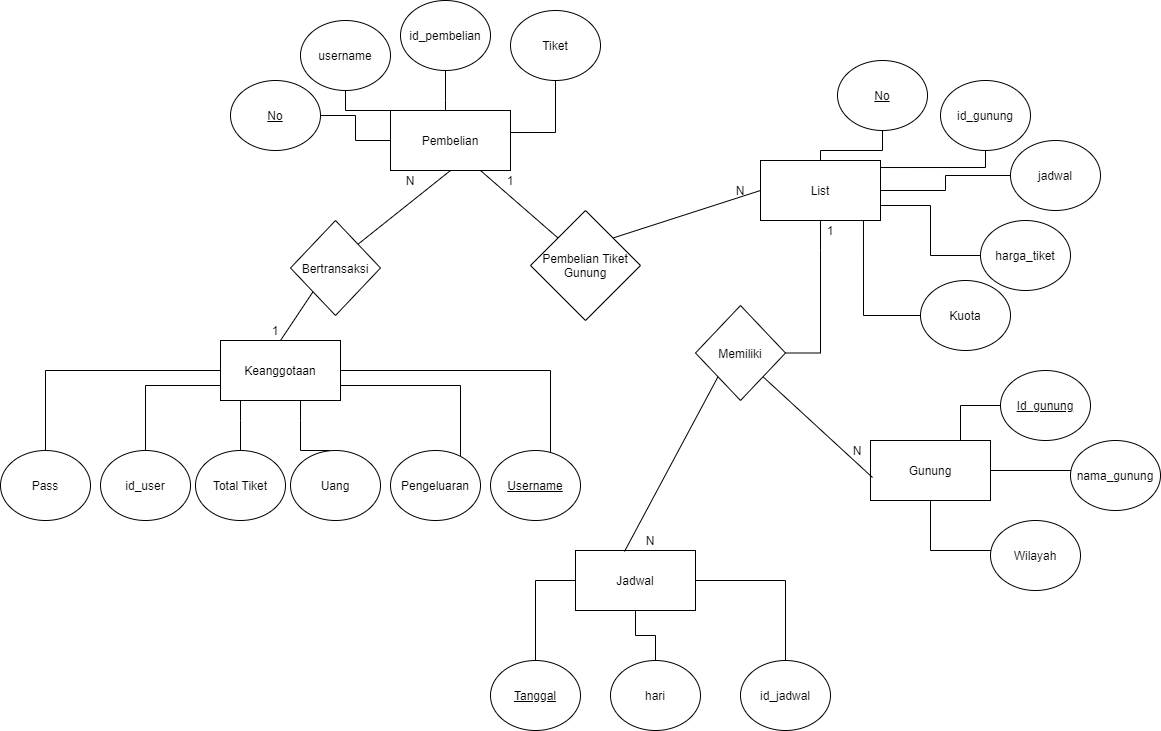

The diagram above was exported from draw.io. Its source (the exported page's mxGraphModel, read from the mxfile embedded in the PNG):
<mxGraphModel dx="1695" dy="1594" grid="1" gridSize="10" guides="1" tooltips="1" connect="1" arrows="1" fold="1" page="1" pageScale="1" pageWidth="827" pageHeight="1169" math="0" shadow="0">
  <root>
    <mxCell id="0" />
    <mxCell id="1" parent="0" />
    <mxCell id="aUHMjxnr3wHJG_6MxENg-1" value="Keanggotaan" style="rounded=0;whiteSpace=wrap;html=1;" parent="1" vertex="1">
      <mxGeometry x="120" y="300" width="120" height="60" as="geometry" />
    </mxCell>
    <mxCell id="aUHMjxnr3wHJG_6MxENg-2" value="Pembelian" style="rounded=0;whiteSpace=wrap;html=1;" parent="1" vertex="1">
      <mxGeometry x="290" y="70" width="120" height="60" as="geometry" />
    </mxCell>
    <mxCell id="aUHMjxnr3wHJG_6MxENg-3" value="List" style="rounded=0;whiteSpace=wrap;html=1;" parent="1" vertex="1">
      <mxGeometry x="660" y="120" width="120" height="60" as="geometry" />
    </mxCell>
    <mxCell id="aUHMjxnr3wHJG_6MxENg-4" value="Gunung" style="rounded=0;whiteSpace=wrap;html=1;" parent="1" vertex="1">
      <mxGeometry x="770" y="400" width="120" height="60" as="geometry" />
    </mxCell>
    <mxCell id="aUHMjxnr3wHJG_6MxENg-5" value="Jadwal" style="rounded=0;whiteSpace=wrap;html=1;" parent="1" vertex="1">
      <mxGeometry x="475" y="510" width="120" height="60" as="geometry" />
    </mxCell>
    <mxCell id="aUHMjxnr3wHJG_6MxENg-12" value="" style="edgeStyle=orthogonalEdgeStyle;rounded=0;orthogonalLoop=1;jettySize=auto;html=1;entryX=0;entryY=0.75;entryDx=0;entryDy=0;endArrow=none;endFill=0;" parent="1" source="aUHMjxnr3wHJG_6MxENg-6" target="aUHMjxnr3wHJG_6MxENg-1" edge="1">
      <mxGeometry relative="1" as="geometry">
        <mxPoint x="90" y="340" as="targetPoint" />
        <Array as="points">
          <mxPoint x="45" y="345" />
        </Array>
      </mxGeometry>
    </mxCell>
    <mxCell id="aUHMjxnr3wHJG_6MxENg-6" value="id_user" style="ellipse;whiteSpace=wrap;html=1;" parent="1" vertex="1">
      <mxGeometry y="410" width="90" height="70" as="geometry" />
    </mxCell>
    <mxCell id="aUHMjxnr3wHJG_6MxENg-14" value="" style="edgeStyle=orthogonalEdgeStyle;rounded=0;orthogonalLoop=1;jettySize=auto;html=1;endArrow=none;endFill=0;" parent="1" target="aUHMjxnr3wHJG_6MxENg-1" edge="1">
      <mxGeometry relative="1" as="geometry">
        <mxPoint x="230" y="410" as="sourcePoint" />
        <Array as="points">
          <mxPoint x="200" y="380" />
          <mxPoint x="200" y="380" />
        </Array>
      </mxGeometry>
    </mxCell>
    <mxCell id="aUHMjxnr3wHJG_6MxENg-7" value="Uang" style="ellipse;whiteSpace=wrap;html=1;" parent="1" vertex="1">
      <mxGeometry x="190" y="410" width="90" height="70" as="geometry" />
    </mxCell>
    <mxCell id="aUHMjxnr3wHJG_6MxENg-16" value="" style="edgeStyle=orthogonalEdgeStyle;rounded=0;orthogonalLoop=1;jettySize=auto;html=1;entryX=1;entryY=0.75;entryDx=0;entryDy=0;endArrow=none;endFill=0;" parent="1" source="aUHMjxnr3wHJG_6MxENg-9" target="aUHMjxnr3wHJG_6MxENg-1" edge="1">
      <mxGeometry relative="1" as="geometry">
        <mxPoint x="335" y="330" as="targetPoint" />
        <Array as="points">
          <mxPoint x="360" y="345" />
        </Array>
      </mxGeometry>
    </mxCell>
    <mxCell id="aUHMjxnr3wHJG_6MxENg-9" value="Pengeluaran" style="ellipse;whiteSpace=wrap;html=1;" parent="1" vertex="1">
      <mxGeometry x="290" y="410" width="90" height="70" as="geometry" />
    </mxCell>
    <mxCell id="aUHMjxnr3wHJG_6MxENg-13" value="" style="edgeStyle=orthogonalEdgeStyle;rounded=0;orthogonalLoop=1;jettySize=auto;html=1;endArrow=none;endFill=0;" parent="1" source="aUHMjxnr3wHJG_6MxENg-10" target="aUHMjxnr3wHJG_6MxENg-1" edge="1">
      <mxGeometry relative="1" as="geometry">
        <Array as="points">
          <mxPoint x="140" y="380" />
          <mxPoint x="140" y="380" />
        </Array>
      </mxGeometry>
    </mxCell>
    <mxCell id="aUHMjxnr3wHJG_6MxENg-10" value="Total Tiket" style="ellipse;whiteSpace=wrap;html=1;" parent="1" vertex="1">
      <mxGeometry x="95" y="410" width="90" height="70" as="geometry" />
    </mxCell>
    <mxCell id="aUHMjxnr3wHJG_6MxENg-24" value="" style="edgeStyle=orthogonalEdgeStyle;rounded=0;orthogonalLoop=1;jettySize=auto;html=1;entryX=0;entryY=0;entryDx=0;entryDy=0;endArrow=none;endFill=0;" parent="1" source="aUHMjxnr3wHJG_6MxENg-17" target="aUHMjxnr3wHJG_6MxENg-2" edge="1">
      <mxGeometry relative="1" as="geometry">
        <mxPoint x="245" y="130" as="targetPoint" />
      </mxGeometry>
    </mxCell>
    <mxCell id="aUHMjxnr3wHJG_6MxENg-17" value="username" style="ellipse;whiteSpace=wrap;html=1;" parent="1" vertex="1">
      <mxGeometry x="200" y="-20" width="90" height="70" as="geometry" />
    </mxCell>
    <mxCell id="aUHMjxnr3wHJG_6MxENg-28" value="" style="edgeStyle=orthogonalEdgeStyle;rounded=0;orthogonalLoop=1;jettySize=auto;html=1;entryX=1;entryY=0.367;entryDx=0;entryDy=0;entryPerimeter=0;endArrow=none;endFill=0;" parent="1" source="aUHMjxnr3wHJG_6MxENg-18" target="aUHMjxnr3wHJG_6MxENg-2" edge="1">
      <mxGeometry relative="1" as="geometry" />
    </mxCell>
    <mxCell id="aUHMjxnr3wHJG_6MxENg-18" value="Tiket" style="ellipse;whiteSpace=wrap;html=1;" parent="1" vertex="1">
      <mxGeometry x="410" y="-30" width="90" height="70" as="geometry" />
    </mxCell>
    <mxCell id="aUHMjxnr3wHJG_6MxENg-22" value="" style="edgeStyle=orthogonalEdgeStyle;rounded=0;orthogonalLoop=1;jettySize=auto;html=1;endArrow=none;endFill=0;" parent="1" source="aUHMjxnr3wHJG_6MxENg-20" target="aUHMjxnr3wHJG_6MxENg-2" edge="1">
      <mxGeometry relative="1" as="geometry">
        <Array as="points">
          <mxPoint x="345" y="60" />
          <mxPoint x="345" y="60" />
        </Array>
      </mxGeometry>
    </mxCell>
    <mxCell id="aUHMjxnr3wHJG_6MxENg-20" value="id_pembelian" style="ellipse;whiteSpace=wrap;html=1;" parent="1" vertex="1">
      <mxGeometry x="300" y="-40" width="90" height="70" as="geometry" />
    </mxCell>
    <mxCell id="aUHMjxnr3wHJG_6MxENg-26" value="" style="edgeStyle=orthogonalEdgeStyle;rounded=0;orthogonalLoop=1;jettySize=auto;html=1;entryX=0;entryY=0.5;entryDx=0;entryDy=0;endArrow=none;endFill=0;" parent="1" source="aUHMjxnr3wHJG_6MxENg-21" target="aUHMjxnr3wHJG_6MxENg-2" edge="1">
      <mxGeometry relative="1" as="geometry">
        <mxPoint x="300" y="75" as="targetPoint" />
      </mxGeometry>
    </mxCell>
    <mxCell id="aUHMjxnr3wHJG_6MxENg-21" value="&lt;u&gt;No&lt;/u&gt;" style="ellipse;whiteSpace=wrap;html=1;" parent="1" vertex="1">
      <mxGeometry x="130" y="40" width="90" height="70" as="geometry" />
    </mxCell>
    <mxCell id="aUHMjxnr3wHJG_6MxENg-37" value="" style="edgeStyle=orthogonalEdgeStyle;rounded=0;orthogonalLoop=1;jettySize=auto;html=1;entryX=1;entryY=0.117;entryDx=0;entryDy=0;entryPerimeter=0;endArrow=none;endFill=0;" parent="1" source="aUHMjxnr3wHJG_6MxENg-30" target="aUHMjxnr3wHJG_6MxENg-3" edge="1">
      <mxGeometry relative="1" as="geometry">
        <mxPoint x="840" y="140" as="targetPoint" />
        <Array as="points">
          <mxPoint x="885" y="127" />
        </Array>
      </mxGeometry>
    </mxCell>
    <mxCell id="aUHMjxnr3wHJG_6MxENg-30" value="id_gunung" style="ellipse;whiteSpace=wrap;html=1;" parent="1" vertex="1">
      <mxGeometry x="840" y="40" width="90" height="70" as="geometry" />
    </mxCell>
    <mxCell id="aUHMjxnr3wHJG_6MxENg-41" value="" style="edgeStyle=orthogonalEdgeStyle;rounded=0;orthogonalLoop=1;jettySize=auto;html=1;entryX=1;entryY=0.75;entryDx=0;entryDy=0;endArrow=none;endFill=0;" parent="1" source="aUHMjxnr3wHJG_6MxENg-31" target="aUHMjxnr3wHJG_6MxENg-3" edge="1">
      <mxGeometry relative="1" as="geometry">
        <mxPoint x="800" y="215" as="targetPoint" />
      </mxGeometry>
    </mxCell>
    <mxCell id="aUHMjxnr3wHJG_6MxENg-31" value="harga_tiket" style="ellipse;whiteSpace=wrap;html=1;" parent="1" vertex="1">
      <mxGeometry x="880" y="180" width="90" height="70" as="geometry" />
    </mxCell>
    <mxCell id="aUHMjxnr3wHJG_6MxENg-42" value="" style="edgeStyle=orthogonalEdgeStyle;rounded=0;orthogonalLoop=1;jettySize=auto;html=1;entryX=0.858;entryY=1;entryDx=0;entryDy=0;entryPerimeter=0;endArrow=none;endFill=0;" parent="1" source="aUHMjxnr3wHJG_6MxENg-32" target="aUHMjxnr3wHJG_6MxENg-3" edge="1">
      <mxGeometry relative="1" as="geometry" />
    </mxCell>
    <mxCell id="aUHMjxnr3wHJG_6MxENg-32" value="Kuota" style="ellipse;whiteSpace=wrap;html=1;" parent="1" vertex="1">
      <mxGeometry x="820" y="240" width="90" height="70" as="geometry" />
    </mxCell>
    <mxCell id="aUHMjxnr3wHJG_6MxENg-39" value="" style="edgeStyle=orthogonalEdgeStyle;rounded=0;orthogonalLoop=1;jettySize=auto;html=1;endArrow=none;endFill=0;" parent="1" source="aUHMjxnr3wHJG_6MxENg-33" target="aUHMjxnr3wHJG_6MxENg-3" edge="1">
      <mxGeometry relative="1" as="geometry">
        <mxPoint x="830" y="135" as="targetPoint" />
        <Array as="points" />
      </mxGeometry>
    </mxCell>
    <mxCell id="aUHMjxnr3wHJG_6MxENg-33" value="jadwal" style="ellipse;whiteSpace=wrap;html=1;" parent="1" vertex="1">
      <mxGeometry x="910" y="100" width="90" height="70" as="geometry" />
    </mxCell>
    <mxCell id="aUHMjxnr3wHJG_6MxENg-35" value="" style="edgeStyle=orthogonalEdgeStyle;rounded=0;orthogonalLoop=1;jettySize=auto;html=1;endArrow=none;endFill=0;" parent="1" source="aUHMjxnr3wHJG_6MxENg-34" target="aUHMjxnr3wHJG_6MxENg-3" edge="1">
      <mxGeometry relative="1" as="geometry" />
    </mxCell>
    <mxCell id="aUHMjxnr3wHJG_6MxENg-34" value="&lt;u&gt;No&lt;/u&gt;" style="ellipse;whiteSpace=wrap;html=1;" parent="1" vertex="1">
      <mxGeometry x="737" y="20" width="90" height="70" as="geometry" />
    </mxCell>
    <mxCell id="aUHMjxnr3wHJG_6MxENg-51" value="" style="edgeStyle=orthogonalEdgeStyle;rounded=0;orthogonalLoop=1;jettySize=auto;html=1;endArrow=none;endFill=0;entryX=0.5;entryY=1;entryDx=0;entryDy=0;" parent="1" source="aUHMjxnr3wHJG_6MxENg-43" target="aUHMjxnr3wHJG_6MxENg-4" edge="1">
      <mxGeometry relative="1" as="geometry">
        <mxPoint x="810" y="515" as="targetPoint" />
        <Array as="points">
          <mxPoint x="830" y="510" />
        </Array>
      </mxGeometry>
    </mxCell>
    <mxCell id="aUHMjxnr3wHJG_6MxENg-43" value="Wilayah" style="ellipse;whiteSpace=wrap;html=1;" parent="1" vertex="1">
      <mxGeometry x="890" y="480" width="90" height="70" as="geometry" />
    </mxCell>
    <mxCell id="aUHMjxnr3wHJG_6MxENg-52" value="" style="edgeStyle=orthogonalEdgeStyle;rounded=0;orthogonalLoop=1;jettySize=auto;html=1;endArrow=none;endFill=0;entryX=1;entryY=0.5;entryDx=0;entryDy=0;" parent="1" source="aUHMjxnr3wHJG_6MxENg-46" target="aUHMjxnr3wHJG_6MxENg-4" edge="1">
      <mxGeometry relative="1" as="geometry">
        <Array as="points">
          <mxPoint x="970" y="430" />
          <mxPoint x="970" y="430" />
        </Array>
      </mxGeometry>
    </mxCell>
    <mxCell id="aUHMjxnr3wHJG_6MxENg-46" value="nama_gunung" style="ellipse;whiteSpace=wrap;html=1;" parent="1" vertex="1">
      <mxGeometry x="970" y="400" width="90" height="70" as="geometry" />
    </mxCell>
    <mxCell id="aUHMjxnr3wHJG_6MxENg-53" value="" style="edgeStyle=orthogonalEdgeStyle;rounded=0;orthogonalLoop=1;jettySize=auto;html=1;endArrow=none;endFill=0;entryX=0.75;entryY=0;entryDx=0;entryDy=0;" parent="1" source="aUHMjxnr3wHJG_6MxENg-47" target="aUHMjxnr3wHJG_6MxENg-4" edge="1">
      <mxGeometry relative="1" as="geometry">
        <mxPoint x="850" y="390" as="targetPoint" />
      </mxGeometry>
    </mxCell>
    <mxCell id="aUHMjxnr3wHJG_6MxENg-47" value="&lt;u&gt;Id_gunung&lt;/u&gt;" style="ellipse;whiteSpace=wrap;html=1;" parent="1" vertex="1">
      <mxGeometry x="900" y="330" width="90" height="70" as="geometry" />
    </mxCell>
    <mxCell id="aUHMjxnr3wHJG_6MxENg-61" value="" style="edgeStyle=orthogonalEdgeStyle;rounded=0;orthogonalLoop=1;jettySize=auto;html=1;endArrow=none;endFill=0;entryX=0;entryY=0.5;entryDx=0;entryDy=0;" parent="1" source="aUHMjxnr3wHJG_6MxENg-54" target="aUHMjxnr3wHJG_6MxENg-5" edge="1">
      <mxGeometry relative="1" as="geometry">
        <mxPoint x="450" y="540" as="targetPoint" />
        <Array as="points">
          <mxPoint x="435" y="540" />
        </Array>
      </mxGeometry>
    </mxCell>
    <mxCell id="aUHMjxnr3wHJG_6MxENg-54" value="&lt;u&gt;Tanggal&lt;/u&gt;" style="ellipse;whiteSpace=wrap;html=1;" parent="1" vertex="1">
      <mxGeometry x="390" y="620" width="90" height="70" as="geometry" />
    </mxCell>
    <mxCell id="aUHMjxnr3wHJG_6MxENg-57" value="" style="edgeStyle=orthogonalEdgeStyle;rounded=0;orthogonalLoop=1;jettySize=auto;html=1;endArrow=none;endFill=0;" parent="1" source="aUHMjxnr3wHJG_6MxENg-55" target="aUHMjxnr3wHJG_6MxENg-5" edge="1">
      <mxGeometry relative="1" as="geometry" />
    </mxCell>
    <mxCell id="aUHMjxnr3wHJG_6MxENg-55" value="hari" style="ellipse;whiteSpace=wrap;html=1;" parent="1" vertex="1">
      <mxGeometry x="510" y="620" width="90" height="70" as="geometry" />
    </mxCell>
    <mxCell id="aUHMjxnr3wHJG_6MxENg-59" value="" style="edgeStyle=orthogonalEdgeStyle;rounded=0;orthogonalLoop=1;jettySize=auto;html=1;endArrow=none;endFill=0;entryX=1;entryY=0.5;entryDx=0;entryDy=0;" parent="1" source="aUHMjxnr3wHJG_6MxENg-56" target="aUHMjxnr3wHJG_6MxENg-5" edge="1">
      <mxGeometry relative="1" as="geometry">
        <mxPoint x="650" y="530" as="targetPoint" />
        <Array as="points">
          <mxPoint x="685" y="540" />
        </Array>
      </mxGeometry>
    </mxCell>
    <mxCell id="aUHMjxnr3wHJG_6MxENg-56" value="id_jadwal" style="ellipse;whiteSpace=wrap;html=1;" parent="1" vertex="1">
      <mxGeometry x="640" y="620" width="90" height="70" as="geometry" />
    </mxCell>
    <mxCell id="aUHMjxnr3wHJG_6MxENg-62" value="Bertransaksi" style="rhombus;whiteSpace=wrap;html=1;" parent="1" vertex="1">
      <mxGeometry x="190" y="180" width="90" height="95" as="geometry" />
    </mxCell>
    <mxCell id="aUHMjxnr3wHJG_6MxENg-64" value="" style="endArrow=none;html=1;exitX=0.5;exitY=0;exitDx=0;exitDy=0;entryX=0;entryY=1;entryDx=0;entryDy=0;" parent="1" source="aUHMjxnr3wHJG_6MxENg-1" target="aUHMjxnr3wHJG_6MxENg-62" edge="1">
      <mxGeometry width="50" height="50" relative="1" as="geometry">
        <mxPoint x="370" y="280" as="sourcePoint" />
        <mxPoint x="420" y="230" as="targetPoint" />
      </mxGeometry>
    </mxCell>
    <mxCell id="aUHMjxnr3wHJG_6MxENg-65" value="" style="endArrow=none;html=1;exitX=1;exitY=0;exitDx=0;exitDy=0;entryX=0.5;entryY=1;entryDx=0;entryDy=0;" parent="1" source="aUHMjxnr3wHJG_6MxENg-62" target="aUHMjxnr3wHJG_6MxENg-2" edge="1">
      <mxGeometry width="50" height="50" relative="1" as="geometry">
        <mxPoint x="370" y="280" as="sourcePoint" />
        <mxPoint x="420" y="230" as="targetPoint" />
      </mxGeometry>
    </mxCell>
    <mxCell id="aUHMjxnr3wHJG_6MxENg-66" value="Pembelian Tiket Gunung" style="rhombus;whiteSpace=wrap;html=1;" parent="1" vertex="1">
      <mxGeometry x="430" y="170" width="110" height="110" as="geometry" />
    </mxCell>
    <mxCell id="aUHMjxnr3wHJG_6MxENg-67" value="" style="endArrow=none;html=1;exitX=0.75;exitY=1;exitDx=0;exitDy=0;entryX=0;entryY=0;entryDx=0;entryDy=0;" parent="1" source="aUHMjxnr3wHJG_6MxENg-2" target="aUHMjxnr3wHJG_6MxENg-66" edge="1">
      <mxGeometry width="50" height="50" relative="1" as="geometry">
        <mxPoint x="560" y="280" as="sourcePoint" />
        <mxPoint x="610" y="230" as="targetPoint" />
      </mxGeometry>
    </mxCell>
    <mxCell id="aUHMjxnr3wHJG_6MxENg-68" value="" style="endArrow=none;html=1;exitX=1;exitY=0;exitDx=0;exitDy=0;entryX=0;entryY=0.5;entryDx=0;entryDy=0;" parent="1" source="aUHMjxnr3wHJG_6MxENg-66" target="aUHMjxnr3wHJG_6MxENg-3" edge="1">
      <mxGeometry width="50" height="50" relative="1" as="geometry">
        <mxPoint x="560" y="280" as="sourcePoint" />
        <mxPoint x="610" y="230" as="targetPoint" />
      </mxGeometry>
    </mxCell>
    <mxCell id="aUHMjxnr3wHJG_6MxENg-70" value="" style="edgeStyle=orthogonalEdgeStyle;rounded=0;orthogonalLoop=1;jettySize=auto;html=1;endArrow=none;endFill=0;entryX=0.5;entryY=1;entryDx=0;entryDy=0;" parent="1" source="aUHMjxnr3wHJG_6MxENg-69" target="aUHMjxnr3wHJG_6MxENg-3" edge="1">
      <mxGeometry relative="1" as="geometry">
        <Array as="points">
          <mxPoint x="720" y="210" />
          <mxPoint x="720" y="210" />
        </Array>
      </mxGeometry>
    </mxCell>
    <mxCell id="aUHMjxnr3wHJG_6MxENg-69" value="Memiliki" style="rhombus;whiteSpace=wrap;html=1;" parent="1" vertex="1">
      <mxGeometry x="595" y="265" width="90" height="95" as="geometry" />
    </mxCell>
    <mxCell id="aUHMjxnr3wHJG_6MxENg-71" value="" style="endArrow=none;html=1;exitX=1;exitY=1;exitDx=0;exitDy=0;entryX=0.017;entryY=0.617;entryDx=0;entryDy=0;entryPerimeter=0;" parent="1" source="aUHMjxnr3wHJG_6MxENg-69" target="aUHMjxnr3wHJG_6MxENg-4" edge="1">
      <mxGeometry width="50" height="50" relative="1" as="geometry">
        <mxPoint x="560" y="370" as="sourcePoint" />
        <mxPoint x="610" y="320" as="targetPoint" />
      </mxGeometry>
    </mxCell>
    <mxCell id="aUHMjxnr3wHJG_6MxENg-72" value="" style="endArrow=none;html=1;entryX=0;entryY=1;entryDx=0;entryDy=0;exitX=0.408;exitY=0.017;exitDx=0;exitDy=0;exitPerimeter=0;" parent="1" source="aUHMjxnr3wHJG_6MxENg-5" target="aUHMjxnr3wHJG_6MxENg-69" edge="1">
      <mxGeometry width="50" height="50" relative="1" as="geometry">
        <mxPoint x="560" y="370" as="sourcePoint" />
        <mxPoint x="610" y="320" as="targetPoint" />
      </mxGeometry>
    </mxCell>
    <mxCell id="uNIDmeV9jBKowx5856no-1" value="1" style="text;html=1;strokeColor=none;fillColor=none;align=center;verticalAlign=middle;whiteSpace=wrap;rounded=0;" vertex="1" parent="1">
      <mxGeometry x="155" y="280" width="40" height="20" as="geometry" />
    </mxCell>
    <mxCell id="uNIDmeV9jBKowx5856no-2" value="N" style="text;html=1;strokeColor=none;fillColor=none;align=center;verticalAlign=middle;whiteSpace=wrap;rounded=0;" vertex="1" parent="1">
      <mxGeometry x="290" y="130" width="40" height="20" as="geometry" />
    </mxCell>
    <mxCell id="uNIDmeV9jBKowx5856no-4" value="1" style="text;html=1;strokeColor=none;fillColor=none;align=center;verticalAlign=middle;whiteSpace=wrap;rounded=0;" vertex="1" parent="1">
      <mxGeometry x="390" y="130" width="40" height="20" as="geometry" />
    </mxCell>
    <mxCell id="uNIDmeV9jBKowx5856no-5" value="N" style="text;html=1;strokeColor=none;fillColor=none;align=center;verticalAlign=middle;whiteSpace=wrap;rounded=0;" vertex="1" parent="1">
      <mxGeometry x="620" y="140" width="40" height="20" as="geometry" />
    </mxCell>
    <mxCell id="uNIDmeV9jBKowx5856no-6" value="1" style="text;html=1;strokeColor=none;fillColor=none;align=center;verticalAlign=middle;whiteSpace=wrap;rounded=0;" vertex="1" parent="1">
      <mxGeometry x="710" y="180" width="40" height="20" as="geometry" />
    </mxCell>
    <mxCell id="uNIDmeV9jBKowx5856no-7" value="N" style="text;html=1;strokeColor=none;fillColor=none;align=center;verticalAlign=middle;whiteSpace=wrap;rounded=0;" vertex="1" parent="1">
      <mxGeometry x="530" y="490" width="40" height="20" as="geometry" />
    </mxCell>
    <mxCell id="uNIDmeV9jBKowx5856no-8" value="N" style="text;html=1;strokeColor=none;fillColor=none;align=center;verticalAlign=middle;whiteSpace=wrap;rounded=0;" vertex="1" parent="1">
      <mxGeometry x="737" y="400" width="40" height="20" as="geometry" />
    </mxCell>
    <mxCell id="uNIDmeV9jBKowx5856no-12" value="" style="edgeStyle=orthogonalEdgeStyle;rounded=0;orthogonalLoop=1;jettySize=auto;html=1;endArrow=none;endFill=0;entryX=1;entryY=0.5;entryDx=0;entryDy=0;" edge="1" parent="1" source="uNIDmeV9jBKowx5856no-9" target="aUHMjxnr3wHJG_6MxENg-1">
      <mxGeometry relative="1" as="geometry">
        <mxPoint x="435" y="320" as="targetPoint" />
        <Array as="points">
          <mxPoint x="450" y="330" />
        </Array>
      </mxGeometry>
    </mxCell>
    <mxCell id="uNIDmeV9jBKowx5856no-9" value="&lt;u&gt;Username&lt;/u&gt;" style="ellipse;whiteSpace=wrap;html=1;" vertex="1" parent="1">
      <mxGeometry x="390" y="410" width="90" height="70" as="geometry" />
    </mxCell>
    <mxCell id="uNIDmeV9jBKowx5856no-14" value="" style="edgeStyle=orthogonalEdgeStyle;rounded=0;orthogonalLoop=1;jettySize=auto;html=1;endArrow=none;endFill=0;entryX=0;entryY=0.5;entryDx=0;entryDy=0;" edge="1" parent="1" source="uNIDmeV9jBKowx5856no-10" target="aUHMjxnr3wHJG_6MxENg-1">
      <mxGeometry relative="1" as="geometry">
        <mxPoint x="-55" y="320" as="targetPoint" />
        <Array as="points">
          <mxPoint x="-55" y="330" />
        </Array>
      </mxGeometry>
    </mxCell>
    <mxCell id="uNIDmeV9jBKowx5856no-10" value="Pass" style="ellipse;whiteSpace=wrap;html=1;" vertex="1" parent="1">
      <mxGeometry x="-100" y="410" width="90" height="70" as="geometry" />
    </mxCell>
  </root>
</mxGraphModel>